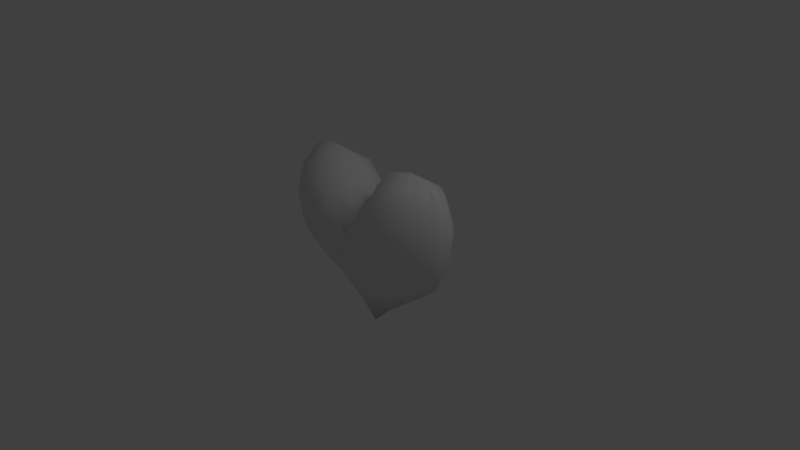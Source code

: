 # Source: heart.blend  (saved by Blender 2.67.0; exported with 4.5.12 LTS)
import bpy
from mathutils import Matrix  # noqa: F401  (used for matrix-valued properties, if any)

bpy.ops.wm.read_factory_settings(use_empty=True)
scene = bpy.context.scene
scene.name = 'Scene'

# ---- collections
col_collection_1 = bpy.data.collections.new('Collection 1'); scene.collection.children.link(col_collection_1)

# ---- materials (node trees are filled in below, after node groups)
mat_material = bpy.data.materials.new('Material')
mat_material.alpha_threshold = 0.0
mat_material.use_transparent_shadow = False
mat_material.roughness = 0.5
mat_material.line_color = (0.0, 0.0, 0.0, 1.0)

# ---- material node trees

# ---- world
world_world = bpy.data.worlds.new('World'); scene.world = world_world
world_world.color = (0.05088, 0.05088, 0.05088)
world_world.use_sun_shadow = False
world_world.sun_shadow_jitter_overblur = 0.0
world_world.cycles.sampling_method = 'MANUAL'
world_world.cycles.sample_map_resolution = 256

# ---- cameras
cam_camera = bpy.data.cameras.new('Camera')
cam_camera.clip_end = 100.0
cam_camera.lens = 35.0
cam_camera.sensor_width = 32.0
cam_camera.sensor_height = 18.0
cam_camera.ortho_scale = 7.314
cam_camera.dof.focus_distance = 0.0
cam_camera.dof.aperture_fstop = 128.0

# ---- lights
light_lamp = bpy.data.lights.new('Lamp', 'POINT')
light_lamp.transmission_factor = 0.0
light_lamp.cutoff_distance = 30.0
light_lamp.energy = 100.0
light_lamp.shadow_buffer_clip_start = 1.001
light_lamp.shadow_soft_size = 1.0
light_lamp.shadow_maximum_resolution = 0.006
light_lamp.use_absolute_resolution = True
light_lamp.cycles.use_multiple_importance_sampling = False

# ---- meshes
me_cylinder = bpy.data.meshes.new('Cylinder')
me_cylinder.from_pydata([(1.172, -0.1783, 0.265), (1.016, -0.3215, 0.2436), (0.746, -0.4462, 0.2187), (0.3979, -0.5065, 0.2322), (1.172, -0.08981, 0.9979), (1.015, -0.2609, 1.069), (0.7858, -0.4019, 1.081), (0.5208, -0.4428, 1.031), (0.2891, -0.4055, 0.836), (0.9371, -0.4369, 0.7032), (0.665, -0.5232, 0.6607), (0.3542, -0.526, 0.5714), (1.281, -0.1191, 0.7009), (1.142, -0.2774, 0.711), (0.3466, -0.2564, -0.2785), (0.6747, -0.2377, -0.1746), (0.9582, -0.1809, -0.04976), (1.13, -0.09202, 0.03709), (-1.172, -0.1783, 0.265), (-1.017, -0.3215, 0.2436), (-0.7461, -0.4462, 0.2187), (-0.398, -0.5065, 0.2322), (0.005617, -0.4959, 0.1649), (-1.172, -0.08981, 0.9979), (-1.015, -0.2609, 1.069), (-0.7859, -0.4019, 1.081), (-0.5209, -0.4428, 1.031), (-0.2892, -0.4055, 0.836), (-0.9372, -0.4369, 0.7032), (-0.6651, -0.5232, 0.6607), (-0.3543, -0.526, 0.5714), (-1.281, -0.1191, 0.7009), (-1.142, -0.2774, 0.711), (0.01168, -0.4858, 0.4628), (-0.00869, -0.2813, -0.3517), (-0.3467, -0.2564, -0.2785), (-0.6748, -0.2377, -0.1746), (-0.9583, -0.1809, -0.04976), (-1.13, -0.09202, 0.03709), (0.002542, -0.3042, 0.6533), (0.2747, -0.003552, -0.7343), (0.5688, 0.001159, -0.5044), (0.8753, 0.01081, -0.2814), (1.087, 0.007028, -0.1046), (1.2, -0.0006108, 0.09068), (1.274, 0.0006263, 0.348), (1.172, 0.1783, 0.265), (1.016, 0.3216, 0.2436), (0.746, 0.4462, 0.2187), (0.3979, 0.5065, 0.2322), (1.23, 0.0044, 0.9516), (1.172, 0.08982, 0.9979), (1.015, 0.2609, 1.069), (0.7858, 0.4019, 1.081), (0.5208, 0.4428, 1.031), (0.2891, 0.4055, 0.836), (0.9371, 0.4369, 0.7032), (0.665, 0.5232, 0.6607), (1.325, 0.002616, 0.6694), (0.3542, 0.526, 0.5714), (1.281, 0.1192, 0.7009), (1.142, 0.2774, 0.711), (0.3466, 0.2564, -0.2785), (0.6747, 0.2377, -0.1746), (0.9582, 0.181, -0.04976), (1.13, 0.09204, 0.03709), (0.7085, -0.007511, 1.35), (0.4155, -0.01434, 1.275), (1.108, -0.01967, 1.168), (0.1344, -0.02257, 1.026), (0.9478, -0.009259, 1.315), (0.00366, 0.0002053, -0.9924), (-0.2748, -0.003552, -0.7343), (-0.5689, 0.001159, -0.5044), (-0.8754, 0.01081, -0.2814), (-1.087, 0.007028, -0.1046), (-1.2, -0.0006108, 0.09068), (-1.274, 0.0006263, 0.348), (-1.172, 0.1783, 0.265), (-1.017, 0.3216, 0.2436), (-0.7461, 0.4462, 0.2187), (-0.398, 0.5065, 0.2322), (0.005617, 0.4959, 0.1649), (0.01125, 0.0009842, 0.7825), (-1.23, 0.0044, 0.9516), (-1.172, 0.08982, 0.9979), (-1.015, 0.2609, 1.069), (-0.7859, 0.4019, 1.081), (-0.5209, 0.4428, 1.031), (-0.2892, 0.4055, 0.836), (-0.9372, 0.4369, 0.7032), (-0.6651, 0.5232, 0.6607), (-1.325, 0.002616, 0.6694), (-0.3543, 0.526, 0.5714), (-1.281, 0.1192, 0.7009), (-1.142, 0.2774, 0.711), (0.01168, 0.4858, 0.4628), (-0.00869, 0.2813, -0.3517), (-0.3467, 0.2564, -0.2785), (-0.6748, 0.2377, -0.1746), (-0.9583, 0.181, -0.04976), (-1.13, 0.09204, 0.03709), (0.002542, 0.3042, 0.6533), (-0.7086, -0.007511, 1.35), (-0.4156, -0.01434, 1.275), (-1.108, -0.01967, 1.168), (-0.1345, -0.02257, 1.026), (-0.9479, -0.009259, 1.315)], [], [(8, 69, 83, 39), (17, 0, 1, 16), (16, 1, 2, 15), (14, 3, 22, 34), (15, 2, 3, 14), (10, 9, 6, 7), (11, 10, 7, 8), (12, 58, 50, 4), (13, 12, 4, 5), (2, 1, 9, 10), (9, 13, 5, 6), (3, 2, 10, 11), (1, 0, 13, 9), (22, 3, 11, 33), (45, 58, 12), (33, 11, 8, 39), (40, 14, 34, 71), (44, 17, 43), (41, 15, 14, 40), (42, 16, 15, 41), (43, 17, 16, 42), (44, 45, 0, 17), (7, 67, 69, 8), (6, 66, 67, 7), (5, 70, 66, 6), (4, 68, 70, 5), (4, 50, 68), (0, 45, 12, 13), (27, 39, 83, 106), (38, 37, 19, 18), (37, 36, 20, 19), (35, 34, 22, 21), (36, 35, 21, 20), (29, 26, 25, 28), (30, 27, 26, 29), (31, 23, 84, 92), (32, 24, 23, 31), (20, 29, 28, 19), (28, 25, 24, 32), (21, 30, 29, 20), (19, 28, 32, 18), (22, 33, 30, 21), (77, 31, 92), (33, 39, 27, 30), (72, 71, 34, 35), (76, 75, 38), (73, 72, 35, 36), (74, 73, 36, 37), (75, 74, 37, 38), (76, 38, 18, 77), (26, 27, 106, 104), (25, 26, 104, 103), (24, 25, 103, 107), (23, 24, 107, 105), (23, 105, 84), (18, 32, 31, 77), (55, 102, 83, 69), (65, 64, 47, 46), (64, 63, 48, 47), (62, 97, 82, 49), (63, 62, 49, 48), (57, 54, 53, 56), (59, 55, 54, 57), (60, 51, 50, 58), (61, 52, 51, 60), (48, 57, 56, 47), (56, 53, 52, 61), (49, 59, 57, 48), (47, 56, 61, 46), (82, 96, 59, 49), (45, 60, 58), (96, 102, 55, 59), (40, 71, 97, 62), (44, 43, 65), (41, 40, 62, 63), (42, 41, 63, 64), (43, 42, 64, 65), (44, 65, 46, 45), (54, 55, 69, 67), (53, 54, 67, 66), (52, 53, 66, 70), (51, 52, 70, 68), (51, 68, 50), (46, 61, 60, 45), (89, 106, 83, 102), (101, 78, 79, 100), (100, 79, 80, 99), (98, 81, 82, 97), (99, 80, 81, 98), (91, 90, 87, 88), (93, 91, 88, 89), (94, 92, 84, 85), (95, 94, 85, 86), (80, 79, 90, 91), (90, 95, 86, 87), (81, 80, 91, 93), (79, 78, 95, 90), (82, 81, 93, 96), (77, 92, 94), (96, 93, 89, 102), (72, 98, 97, 71), (76, 101, 75), (73, 99, 98, 72), (74, 100, 99, 73), (75, 101, 100, 74), (76, 77, 78, 101), (88, 104, 106, 89), (87, 103, 104, 88), (86, 107, 103, 87), (85, 105, 107, 86), (85, 84, 105), (78, 77, 94, 95)])
me_cylinder.polygons.foreach_set('use_smooth', [True] * 112)
_uv = me_cylinder.uv_layers.new(name='UVMap')
_uv.uv.foreach_set('vector', [0.3578, 0.8625, 0.3214, 0.9364, 0.2809, 0.9066, 0.2935, 0.8381, 0.5462, 0.7294, 0.532, 0.7763, 0.4964, 0.7672, 0.5142, 0.7062, 0.5142, 0.7062, 0.4964, 0.7672, 0.449, 0.754, 0.4702, 0.6687, 0.4186, 0.63, 0.3909, 0.7441, 0.3262, 0.713, 0.357, 0.5966, 0.4702, 0.6687, 0.449, 0.754, 0.3909, 0.7441, 0.4186, 0.63, 0.4184, 0.8289, 0.4596, 0.843, 0.4317, 0.8991, 0.3972, 0.8886, 0.371, 0.8079, 0.4184, 0.8289, 0.3972, 0.8886, 0.3578, 0.8625, 0.5344, 0.8617, 0.5596, 0.8633, 0.5318, 0.9165, 0.5088, 0.9152, 0.4991, 0.8539, 0.5344, 0.8617, 0.5088, 0.9152, 0.4686, 0.9106, 0.449, 0.754, 0.4964, 0.7672, 0.4596, 0.843, 0.4184, 0.8289, 0.4596, 0.843, 0.4991, 0.8539, 0.4686, 0.9106, 0.4317, 0.8991, 0.3909, 0.7441, 0.449, 0.754, 0.4184, 0.8289, 0.371, 0.8079, 0.4964, 0.7672, 0.532, 0.7763, 0.4991, 0.8539, 0.4596, 0.843, 0.3262, 0.713, 0.3909, 0.7441, 0.371, 0.8079, 0.3102, 0.7776, 0.5689, 0.7976, 0.5596, 0.8633, 0.5344, 0.8617, 0.3102, 0.7776, 0.371, 0.8079, 0.3578, 0.8625, 0.2935, 0.8381, 0.447, 0.5161, 0.4186, 0.63, 0.357, 0.5966, 0.4079, 0.4432, 0.5689, 0.742, 0.5462, 0.7294, 0.5594, 0.6938, 0.49, 0.5816, 0.4702, 0.6687, 0.4186, 0.63, 0.447, 0.5161, 0.5335, 0.6444, 0.5142, 0.7062, 0.4702, 0.6687, 0.49, 0.5816, 0.5594, 0.6938, 0.5462, 0.7294, 0.5142, 0.7062, 0.5335, 0.6444, 0.5689, 0.742, 0.5689, 0.7976, 0.532, 0.7763, 0.5462, 0.7294, 0.3972, 0.8886, 0.3752, 0.9683, 0.3214, 0.9364, 0.3578, 0.8625, 0.4317, 0.8991, 0.4232, 0.9778, 0.3752, 0.9683, 0.3972, 0.8886, 0.4686, 0.9106, 0.4629, 0.9728, 0.4232, 0.9778, 0.4317, 0.8991, 0.5088, 0.9152, 0.4955, 0.9504, 0.4629, 0.9728, 0.4686, 0.9106, 0.5088, 0.9152, 0.5318, 0.9165, 0.4955, 0.9504, 0.532, 0.7763, 0.5689, 0.7976, 0.5344, 0.8617, 0.4991, 0.8539, 0.2227, 0.8303, 0.2935, 0.8381, 0.2809, 0.9066, 0.2278, 0.9194, 0.1189, 0.6063, 0.1617, 0.604, 0.1428, 0.6698, 0.1044, 0.658, 0.1617, 0.604, 0.2226, 0.596, 0.1936, 0.6838, 0.1428, 0.6698, 0.2894, 0.5914, 0.357, 0.5966, 0.3262, 0.713, 0.2514, 0.7059, 0.2226, 0.596, 0.2894, 0.5914, 0.2514, 0.7059, 0.1936, 0.6838, 0.1818, 0.7693, 0.1722, 0.8373, 0.1329, 0.8307, 0.1352, 0.7612, 0.2366, 0.7736, 0.2227, 0.8303, 0.1722, 0.8373, 0.1818, 0.7693, 0.05283, 0.738, 0.04747, 0.8053, 0.02382, 0.7935, 0.02748, 0.7249, 0.09134, 0.7503, 0.09006, 0.823, 0.04747, 0.8053, 0.05283, 0.738, 0.1936, 0.6838, 0.1818, 0.7693, 0.1352, 0.7612, 0.1428, 0.6698, 0.1352, 0.7612, 0.1329, 0.8307, 0.09006, 0.823, 0.09134, 0.7503, 0.2514, 0.7059, 0.2366, 0.7736, 0.1818, 0.7693, 0.1936, 0.6838, 0.1428, 0.6698, 0.1352, 0.7612, 0.09134, 0.7503, 0.1044, 0.658, 0.3262, 0.713, 0.3102, 0.7776, 0.2366, 0.7736, 0.2514, 0.7059, 0.05725, 0.6565, 0.05283, 0.738, 0.02748, 0.7249, 0.3102, 0.7776, 0.2935, 0.8381, 0.2227, 0.8303, 0.2366, 0.7736, 0.3315, 0.4791, 0.4079, 0.4432, 0.357, 0.5966, 0.2894, 0.5914, 0.09037, 0.6044, 0.1282, 0.5662, 0.1189, 0.6063, 0.2563, 0.5088, 0.3315, 0.4791, 0.2894, 0.5914, 0.2226, 0.596, 0.181, 0.5376, 0.2563, 0.5088, 0.2226, 0.596, 0.1617, 0.604, 0.1282, 0.5662, 0.181, 0.5376, 0.1617, 0.604, 0.1189, 0.6063, 0.09037, 0.6044, 0.1189, 0.6063, 0.1044, 0.658, 0.05725, 0.6565, 0.1722, 0.8373, 0.2227, 0.8303, 0.2278, 0.9194, 0.1573, 0.9292, 0.1329, 0.8307, 0.1722, 0.8373, 0.1573, 0.9292, 0.1013, 0.9169, 0.09006, 0.823, 0.1329, 0.8307, 0.1013, 0.9169, 0.06251, 0.8899, 0.04747, 0.8053, 0.09006, 0.823, 0.06251, 0.8899, 0.04118, 0.8486, 0.04747, 0.8053, 0.04118, 0.8486, 0.02382, 0.7935, 0.1044, 0.658, 0.09134, 0.7503, 0.05283, 0.738, 0.05725, 0.6565, 0.6705, 0.4489, 0.7356, 0.4227, 0.7527, 0.4903, 0.7176, 0.5319, 0.475, 0.2982, 0.512, 0.276, 0.5259, 0.3433, 0.4865, 0.3508, 0.512, 0.276, 0.5627, 0.2405, 0.5776, 0.3322, 0.5259, 0.3433, 0.6202, 0.2057, 0.6862, 0.1786, 0.7069, 0.2975, 0.6391, 0.3252, 0.5627, 0.2405, 0.6202, 0.2057, 0.6391, 0.3252, 0.5776, 0.3322, 0.6065, 0.4134, 0.6289, 0.4774, 0.5915, 0.4895, 0.5617, 0.4277, 0.6569, 0.3921, 0.6705, 0.4489, 0.6289, 0.4774, 0.6065, 0.4134, 0.4784, 0.4458, 0.5058, 0.5073, 0.4811, 0.5078, 0.4509, 0.446, 0.5181, 0.4385, 0.5508, 0.5023, 0.5058, 0.5073, 0.4784, 0.4458, 0.5776, 0.3322, 0.6065, 0.4134, 0.5617, 0.4277, 0.5259, 0.3433, 0.5617, 0.4277, 0.5915, 0.4895, 0.5508, 0.5023, 0.5181, 0.4385, 0.6391, 0.3252, 0.6569, 0.3921, 0.6065, 0.4134, 0.5776, 0.3322, 0.5259, 0.3433, 0.5617, 0.4277, 0.5181, 0.4385, 0.4865, 0.3508, 0.7069, 0.2975, 0.7197, 0.3627, 0.6569, 0.3921, 0.6391, 0.3252, 0.4443, 0.3716, 0.4784, 0.4458, 0.4509, 0.446, 0.7197, 0.3627, 0.7356, 0.4227, 0.6705, 0.4489, 0.6569, 0.3921, 0.6055, 0.08522, 0.6566, 0.01871, 0.6862, 0.1786, 0.6202, 0.2057, 0.4486, 0.31, 0.4668, 0.2593, 0.475, 0.2982, 0.5529, 0.1473, 0.6055, 0.08522, 0.6202, 0.2057, 0.5627, 0.2405, 0.5015, 0.2101, 0.5529, 0.1473, 0.5627, 0.2405, 0.512, 0.276, 0.4668, 0.2593, 0.5015, 0.2101, 0.512, 0.276, 0.475, 0.2982, 0.4486, 0.31, 0.475, 0.2982, 0.4865, 0.3508, 0.4443, 0.3716, 0.6289, 0.4774, 0.6705, 0.4489, 0.7176, 0.5319, 0.6581, 0.5691, 0.5915, 0.4895, 0.6289, 0.4774, 0.6581, 0.5691, 0.6028, 0.5816, 0.5508, 0.5023, 0.5915, 0.4895, 0.6028, 0.5816, 0.5562, 0.576, 0.5058, 0.5073, 0.5508, 0.5023, 0.5562, 0.576, 0.5166, 0.5531, 0.5058, 0.5073, 0.5166, 0.5531, 0.4811, 0.5078, 0.4865, 0.3508, 0.5181, 0.4385, 0.4784, 0.4458, 0.4443, 0.3716, 0.8039, 0.4156, 0.8029, 0.5052, 0.7527, 0.4903, 0.7356, 0.4227, 0.9138, 0.2122, 0.922, 0.2611, 0.8857, 0.2688, 0.8743, 0.2056, 0.8743, 0.2056, 0.8857, 0.2688, 0.8372, 0.2781, 0.8175, 0.1919, 0.7535, 0.1808, 0.7807, 0.2954, 0.7069, 0.2975, 0.6862, 0.1786, 0.8175, 0.1919, 0.8372, 0.2781, 0.7807, 0.2954, 0.7535, 0.1808, 0.8431, 0.359, 0.8863, 0.3535, 0.8857, 0.4159, 0.8503, 0.4215, 0.7915, 0.3612, 0.8431, 0.359, 0.8503, 0.4215, 0.8039, 0.4156, 0.9623, 0.3377, 0.985, 0.3281, 0.9821, 0.3891, 0.9621, 0.3975, 0.9268, 0.346, 0.9623, 0.3377, 0.9621, 0.3975, 0.9237, 0.4103, 0.8372, 0.2781, 0.8857, 0.2688, 0.8863, 0.3535, 0.8431, 0.359, 0.8863, 0.3535, 0.9268, 0.346, 0.9237, 0.4103, 0.8857, 0.4159, 0.7807, 0.2954, 0.8372, 0.2781, 0.8431, 0.359, 0.7915, 0.3612, 0.8857, 0.2688, 0.922, 0.2611, 0.9268, 0.346, 0.8863, 0.3535, 0.7069, 0.2975, 0.7807, 0.2954, 0.7915, 0.3612, 0.7197, 0.3627, 0.9648, 0.264, 0.985, 0.3281, 0.9623, 0.3377, 0.7197, 0.3627, 0.7915, 0.3612, 0.8039, 0.4156, 0.7356, 0.4227, 0.727, 0.06475, 0.7535, 0.1808, 0.6862, 0.1786, 0.6566, 0.01871, 0.9403, 0.2134, 0.9138, 0.2122, 0.9081, 0.1759, 0.7951, 0.1049, 0.8175, 0.1919, 0.7535, 0.1808, 0.727, 0.06475, 0.8615, 0.1441, 0.8743, 0.2056, 0.8175, 0.1919, 0.7951, 0.1049, 0.9081, 0.1759, 0.9138, 0.2122, 0.8743, 0.2056, 0.8615, 0.1441, 0.9403, 0.2134, 0.9648, 0.264, 0.922, 0.2611, 0.9138, 0.2122, 0.8503, 0.4215, 0.8662, 0.5071, 0.8029, 0.5052, 0.8039, 0.4156, 0.8857, 0.4159, 0.9135, 0.4925, 0.8662, 0.5071, 0.8503, 0.4215, 0.9237, 0.4103, 0.9477, 0.4706, 0.9135, 0.4925, 0.8857, 0.4159, 0.9621, 0.3975, 0.9704, 0.4379, 0.9477, 0.4706, 0.9237, 0.4103, 0.9621, 0.3975, 0.9821, 0.3891, 0.9704, 0.4379, 0.922, 0.2611, 0.9648, 0.264, 0.9623, 0.3377, 0.9268, 0.346])
me_cylinder.materials.append(mat_material)
me_cylinder.use_remesh_preserve_volume = False
me_cylinder.use_remesh_preserve_attributes = False
me_cylinder.use_mirror_vertex_groups = False
me_cylinder.update()

# ---- objects
ob_cylinder = bpy.data.objects.new('Cylinder', me_cylinder)
ob_lamp = bpy.data.objects.new('Lamp', light_lamp)
ob_camera = bpy.data.objects.new('Camera', cam_camera)

# ---- transforms, parenting, visibility, modifiers, constraints
ob_cylinder.location = (0.0, 0.0, 0.0)
ob_cylinder.lineart.crease_threshold = 0.0
ob_lamp.location = (4.076, 1.005, 5.904)
ob_lamp.rotation_euler = (0.6503, 0.05522, 1.866)
ob_lamp.lock_rotations_4d = False
ob_lamp.empty_display_type = 'ARROWS'
ob_lamp.color = (0.0, 0.0, 0.0, 0.0)
ob_lamp.lineart.crease_threshold = 0.0
ob_camera.location = (7.481, -6.508, 5.344)
ob_camera.rotation_euler = (1.109, 0.01082, 0.8149)
ob_camera.lock_rotations_4d = False
ob_camera.empty_display_type = 'ARROWS'
ob_camera.color = (0.0, 0.0, 0.0, 0.0)
ob_camera.display_type = 'WIRE'
ob_camera.lineart.crease_threshold = 0.0

# ---- collection membership
col_collection_1.objects.link(ob_cylinder)
col_collection_1.objects.link(ob_lamp)
col_collection_1.objects.link(ob_camera)

# ---- scene / render settings (as saved in the file)
scene.camera = ob_camera
scene.frame_start = 1; scene.frame_end = 250; scene.frame_set(1)
scene.render.engine = 'BLENDER_EEVEE_NEXT'
scene.render.image_settings.color_mode = 'RGB'
scene.render.image_settings.compression = 90
scene.render.resolution_percentage = 50
scene.render.dither_intensity = 0.0
scene.render.bake_margin = 2
scene.render.bake_bias = 0.0
scene.cycles.use_denoising = False
scene.cycles.samples = 10
scene.cycles.sampling_pattern = 'TABULATED_SOBOL'
scene.cycles.light_sampling_threshold = 0.0
scene.cycles.use_adaptive_sampling = False
scene.cycles.use_light_tree = False
scene.cycles.blur_glossy = 0.0
scene.cycles.volume_bounces = 1
scene.cycles.pixel_filter_type = 'GAUSSIAN'
scene.cycles.sample_clamp_indirect = 0.0
scene.view_settings.view_transform = 'Standard'
bpy.context.view_layer.update()
